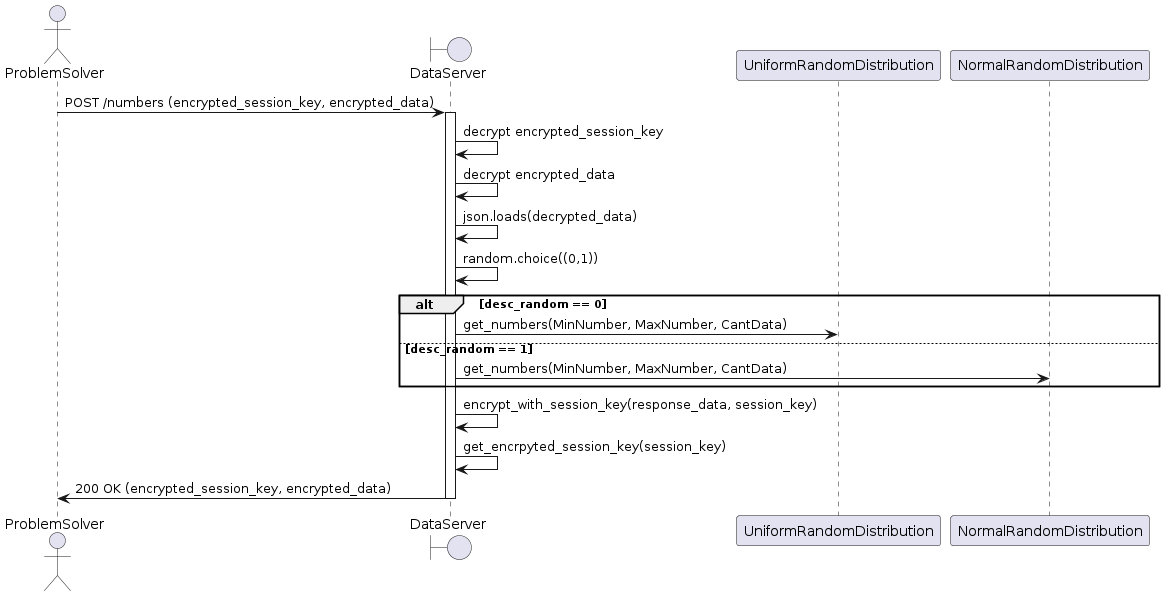

The diagram above was rendered by PlantUML. Its source (embedded in the PNG):
@startuml
actor ProblemSolver
boundary DataServer

ProblemSolver -> DataServer: POST /numbers (encrypted_session_key, encrypted_data)
activate DataServer

DataServer -> DataServer: decrypt encrypted_session_key
DataServer -> DataServer: decrypt encrypted_data
DataServer -> DataServer: json.loads(decrypted_data)
DataServer -> DataServer: random.choice((0,1))
alt desc_random == 0
    DataServer -> UniformRandomDistribution: get_numbers(MinNumber, MaxNumber, CantData)
else desc_random == 1
    DataServer -> NormalRandomDistribution: get_numbers(MinNumber, MaxNumber, CantData)
end
DataServer -> DataServer: encrypt_with_session_key(response_data, session_key)
DataServer -> DataServer: get_encrpyted_session_key(session_key)

DataServer -> ProblemSolver: 200 OK (encrypted_session_key, encrypted_data)
deactivate DataServer
@enduml